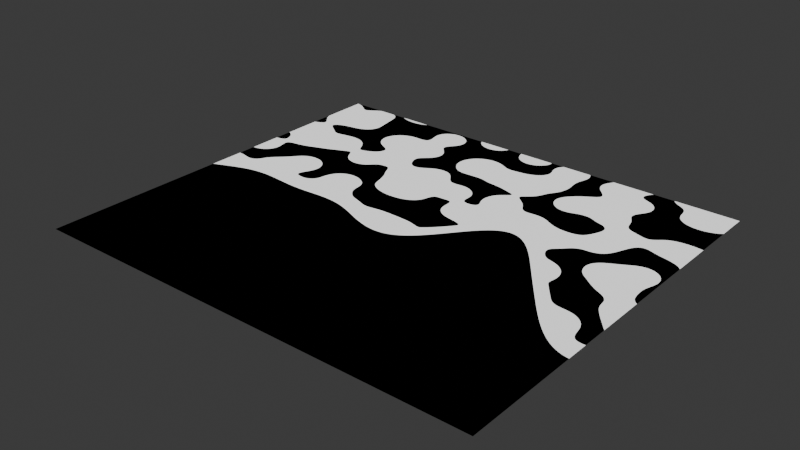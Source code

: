 # Source: StylizedWater.blend  (saved by Blender 4.0.36; exported with 4.5.12 LTS)
import bpy
from mathutils import Matrix  # noqa: F401  (used for matrix-valued properties, if any)

bpy.ops.wm.read_factory_settings(use_empty=True)
scene = bpy.context.scene
scene.name = 'Scene'

# ---- collections
col_collection = bpy.data.collections.new('Collection'); scene.collection.children.link(col_collection)

# ---- materials (node trees are filled in below, after node groups)
mat_material_001 = bpy.data.materials.new('Material.001')
mat_material_001.use_transparent_shadow = False

# ---- material node trees
mat_material_001.use_nodes = True; mat_material_001.node_tree.nodes.clear()
_N = mat_material_001.node_tree.nodes; _L = mat_material_001.node_tree.links
n0 = _N.new('ShaderNodeMath'); n0.name = 'Math.002'; n0.location = (80, 90)
n0.operation = 'SMOOTH_MIN'
n1 = _N.new('ShaderNodeMath'); n1.name = 'Math.001'; n1.location = (286, 68)
n1.operation = 'LESS_THAN'
n1.inputs[1].default_value = 0.01
n2 = _N.new('ShaderNodeMath'); n2.name = 'Math'; n2.location = (94, 285)
n2.operation = 'SUBTRACT'
n3 = _N.new('ShaderNodeMath'); n3.name = 'Math.003'; n3.location = (298, 285)
n3.operation = 'GREATER_THAN'
n3.inputs[1].default_value = -0.04
n4 = _N.new('ShaderNodeMath'); n4.name = 'Math.005'; n4.location = (487, 179)
n4.operation = 'MULTIPLY'
n5 = _N.new('ShaderNodeValToRGB'); n5.name = 'Color Ramp'; n5.location = (-233, 31)
while len(n5.color_ramp.elements) > 1: n5.color_ramp.elements.remove(n5.color_ramp.elements[-1])
n5.color_ramp.elements[0].position = 0.5409; n5.color_ramp.elements[0].color = (0.0, 0.0, 0.0, 1.0)
_e = n5.color_ramp.elements.new(1.0); _e.color = (1.0, 1.0, 1.0, 1.0)
n6 = _N.new('ShaderNodeTexVoronoi'); n6.name = 'Voronoi Texture'; n6.location = (-422, 93)
n6.voronoi_dimensions = '2D'
n6.feature = 'SMOOTH_F1'
n6.inputs[2].default_value = 10.5
n6.inputs[3].default_value = 0.26
n6.inputs[4].default_value = 1.0
n6.inputs[5].default_value = 0.0
n7 = _N.new('ShaderNodeSeparateXYZ'); n7.name = 'Separate XYZ'; n7.location = (-419, 300)
n8 = _N.new('NodeReroute'); n8.name = 'Reroute'; n8.location = (-465, 161)
n8.width = 16
n8.socket_idname = 'NodeSocketVector'
n9 = _N.new('ShaderNodeVectorMath'); n9.name = 'Vector Math'; n9.location = (-640, 203)
n9.operation = 'SUBTRACT'
n10 = _N.new('ShaderNodeUVMap'); n10.name = 'UV Map'; n10.location = (-897, 196)
n11 = _N.new('ShaderNodeAttribute'); n11.name = 'Attribute'; n11.location = (-888, 64)
n11.attribute_name = 'UVMap'
n12 = _N.new('ShaderNodeOutputMaterial'); n12.name = 'Material Output'; n12.location = (689, 166)
n12.width = 124
n13 = _N.new('ShaderNodeCombineXYZ'); n13.name = 'Combine XYZ'; n13.location = (-642, 46)
n14 = _N.new('ShaderNodeTexNoise'); n14.name = 'Noise Texture'; n14.location = (-167, 331)
n14.noise_dimensions = '2D'
n14.inputs[2].default_value = 1.2
n14.inputs[3].default_value = 0.7
_L.new(n7.outputs[0], n14.inputs[0])
_L.new(n7.outputs[1], n2.inputs[0])
_L.new(n14.outputs[0], n2.inputs[1])
_L.new(n6.outputs[0], n5.inputs[0])
_L.new(n5.outputs[0], n0.inputs[0])
_L.new(n2.outputs[0], n0.inputs[1])
_L.new(n2.outputs[0], n3.inputs[0])
_L.new(n3.outputs[0], n4.inputs[0])
_L.new(n1.outputs[0], n4.inputs[1])
_L.new(n0.outputs[0], n1.inputs[0])
_L.new(n8.outputs[0], n7.inputs[0])
_L.new(n10.outputs[0], n9.inputs[0])
_L.new(n13.outputs[0], n9.inputs[1])
_L.new(n9.outputs[0], n8.inputs[0])
_L.new(n8.outputs[0], n6.inputs[0])
_L.new(n4.outputs[0], n12.inputs[0])
n12.is_active_output = True

# ---- world
world_world = bpy.data.worlds.new('World'); scene.world = world_world
world_world.use_nodes = True; world_world.node_tree.nodes.clear()
_N = world_world.node_tree.nodes; _L = world_world.node_tree.links
n0 = _N.new('ShaderNodeOutputWorld'); n0.name = 'World Output'; n0.location = (300, 300)
n1 = _N.new('ShaderNodeBackground'); n1.name = 'Background'; n1.location = (10, 300)
n1.inputs[0].default_value = (0.05088, 0.05088, 0.05088, 1.0)
_L.new(n1.outputs[0], n0.inputs[0])
n0.is_active_output = True
world_world.color = (0.05088, 0.05088, 0.05088)
world_world.use_sun_shadow = False
world_world.sun_shadow_jitter_overblur = 0.0

# ---- meshes
me_plane = bpy.data.meshes.new('Plane')
me_plane.from_pydata([(-1.0, -1.0, 0.0), (1.0, -1.0, 0.0), (-1.0, 1.0, 0.0), (1.0, 1.0, 0.0)], [], [(0, 1, 3, 2)])
_k = {(0, 2): 1.0, (0, 1): 1.0, (1, 3): 1.0, (2, 3): 1.0}
me_plane.attributes.new('crease_edge', 'FLOAT', 'EDGE').data.foreach_set('value', [_k.get((min(e.vertices), max(e.vertices)), 0.0) for e in me_plane.edges])
_uv = me_plane.uv_layers.new(name='UVMap')
_uv.uv.foreach_set('vector', [0.0, 0.0, 1.0, 0.0, 1.0, 1.0, 0.0, 1.0])
me_plane.materials.append(mat_material_001)
me_plane.update()

# ---- objects
ob_plane = bpy.data.objects.new('Plane', me_plane)

# ---- transforms, parenting, visibility, modifiers, constraints
ob_plane.location = (0.0, 0.0, 0.0)
ob_plane.scale = (1.0, 0.8773, 1.0)
_m = ob_plane.modifiers.new('Subdivision', 'SUBSURF')
_m.levels = 4

# ---- collection membership
col_collection.objects.link(ob_plane)

# ---- scene / render settings (as saved in the file)
scene.frame_start = 1; scene.frame_end = 250; scene.frame_set(2)
scene.render.engine = 'BLENDER_EEVEE_NEXT'
scene.cycles.sampling_pattern = 'TABULATED_SOBOL'
bpy.context.view_layer.update()

# ---- added for rendering (the .blend has no active camera and no usable light): camera, sun
cam_auto = bpy.data.cameras.new('AutoCamera')
cam_auto.lens = 50.0
cam_auto.sensor_width = 36.0
cam_auto.clip_end = 1000.0
ob_auto_camera = bpy.data.objects.new('AutoCamera', cam_auto)
scene.collection.objects.link(ob_auto_camera)
ob_auto_camera.location = (2.46157, -2.95389, 1.96926)
ob_auto_camera.rotation_euler = (1.09748, -7.21219e-08, 0.694738)
scene.camera = ob_auto_camera
light_auto_sun = bpy.data.lights.new('AutoSun', 'SUN')
light_auto_sun.energy = 3.0
light_auto_sun.angle = 0.0523599
ob_auto_sun = bpy.data.objects.new('AutoSun', light_auto_sun)
scene.collection.objects.link(ob_auto_sun)
ob_auto_sun.rotation_euler = (0.872665, 0.174533, 0.523599)
bpy.context.view_layer.update()
